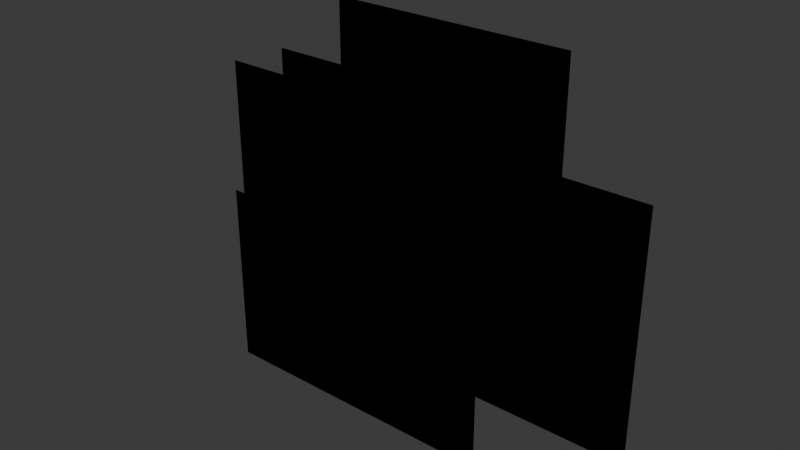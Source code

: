 # Source: shrub_medium_rounded_canopy.blend  (saved by Blender 5.1.30; exported with 4.5.12 LTS)
import bpy
from mathutils import Matrix  # noqa: F401  (used for matrix-valued properties, if any)

bpy.ops.wm.read_factory_settings(use_empty=True)
scene = bpy.context.scene
scene.name = 'Scene'

# ---- collections
col_collection = bpy.data.collections.new('Collection'); scene.collection.children.link(col_collection)

# ---- images (referenced by path relative to the original .blend; pixels are not part of the script)
import os
ASSET_DIR = os.environ.get("B2B_ASSET_DIR", "")  # directory of the original .blend (textures are referenced by path, not embedded)
HERE = os.path.dirname(os.path.abspath(__file__))  # packed textures are extracted next to this script under _unpacked/

def load_image(name, relpath, width, height, colorspace="sRGB"):
    """Load a texture the original file referenced (path relative to the .blend, or extracted next to this script)."""
    p = next((c for c in (os.path.join(HERE, relpath), os.path.join(ASSET_DIR, relpath)) if relpath and os.path.exists(c)), "")
    if p:
        img = bpy.data.images.load(p, check_existing=True)
        img.name = name
    else:  # same state as the original file: an image datablock whose file is absent (Cycles renders it pink)
        img = bpy.data.images.new(name, width, height)
        img.source = "FILE"
        img.filepath = "//" + (relpath or name)
    img.colorspace_settings.name = colorspace
    return img
img_shrub_leaf_lobes_billboard_flat_v3_png = load_image('shrub_leaf_lobes_billboard_flat_v3.png', 'shrub_leaf_lobes_billboard_flat_v3.png', 1024, 1024, 'sRGB')

# ---- materials (node trees are filled in below, after node groups)
mat_m_shrub_leaves_flat_alphaclip = bpy.data.materials.new('M_Shrub_Leaves_Flat_AlphaClip')
mat_m_shrub_leaves_flat_alphaclip.alpha_threshold = 0.42
mat_m_shrub_leaves_flat_alphaclip.diffuse_color = (0.35, 0.8, 0.2, 1.0)

# ---- material node trees
mat_m_shrub_leaves_flat_alphaclip.use_nodes = True; mat_m_shrub_leaves_flat_alphaclip.node_tree.nodes.clear()
_N = mat_m_shrub_leaves_flat_alphaclip.node_tree.nodes; _L = mat_m_shrub_leaves_flat_alphaclip.node_tree.links
n0 = _N.new('ShaderNodeOutputMaterial'); n0.name = '材质输出'; n0.location = (0, 0)
n1 = _N.new('ShaderNodeBsdfPrincipled'); n1.name = '原理化 BSDF'; n1.location = (0, 0)
n1.inputs[2].default_value = 0.9
n1.inputs[13].default_value = 0.18
n2 = _N.new('ShaderNodeTexImage'); n2.name = '图像纹理'; n2.location = (0, 0)
n2.image = img_shrub_leaf_lobes_billboard_flat_v3_png
n3 = _N.new('ShaderNodeMath'); n3.name = '运算'; n3.location = (0, 0)
n3.operation = 'GREATER_THAN'
n3.inputs[1].default_value = 0.42
_L.new(n2.outputs[0], n1.inputs[0])
_L.new(n2.outputs[1], n3.inputs[0])
_L.new(n3.outputs[0], n1.inputs[4])
_L.new(n1.outputs[0], n0.inputs[0])
n0.is_active_output = True

# ---- world
world_world = bpy.data.worlds.new('World'); scene.world = world_world
world_world.use_nodes = True; world_world.node_tree.nodes.clear()
_N = world_world.node_tree.nodes; _L = world_world.node_tree.links
n0 = _N.new('ShaderNodeOutputWorld'); n0.name = 'World Output'; n0.location = (200, 100)
n1 = _N.new('ShaderNodeBackground'); n1.name = 'Background'; n1.location = (-200, 100)
n1.inputs[0].default_value = (0.05088, 0.05088, 0.05088, 1.0)
_L.new(n1.outputs[0], n0.inputs[0])
n0.is_active_output = True
world_world.color = (0.05088, 0.05088, 0.05088)
world_world.sun_shadow_jitter_overblur = 0.0

# ---- meshes
me_shrub_rounded_foliage_5billboardlobesmesh = bpy.data.meshes.new('Shrub_Rounded_Foliage_5BillboardLobesMesh')
me_shrub_rounded_foliage_5billboardlobesmesh.from_pydata([(-0.74, 0.0, 0.39), (0.74, 0.0, 0.39), (0.74, 0.0, 1.77), (-0.74, 0.0, 1.77), (-0.74, 0.0, 0.39), (0.74, 0.0, 0.39), (0.74, 0.0, 1.77), (-0.74, 0.0, 1.77), (-1.2, 0.12, 0.42), (0.08, 0.12, 0.42), (0.08, 0.12, 1.58), (-1.2, 0.12, 1.58), (-1.2, 0.12, 0.42), (0.08, 0.12, 0.42), (0.08, 0.12, 1.58), (-1.2, 0.12, 1.58), (-0.09, -0.08, 0.43), (1.21, -0.08, 0.43), (1.21, -0.08, 1.61), (-0.09, -0.08, 1.61), (-0.09, -0.08, 0.43), (1.21, -0.08, 0.43), (1.21, -0.08, 1.61), (-0.09, -0.08, 1.61), (-0.56, 0.2, 0.96), (0.66, 0.2, 0.96), (0.66, 0.2, 2.0), (-0.56, 0.2, 2.0), (-0.56, 0.2, 0.96), (0.66, 0.2, 0.96), (0.66, 0.2, 2.0), (-0.56, 0.2, 2.0), (-0.78, -0.3, 0.25), (0.62, -0.3, 0.25), (0.62, -0.3, 1.15), (-0.78, -0.3, 1.15), (-0.78, -0.3, 0.25), (0.62, -0.3, 0.25), (0.62, -0.3, 1.15), (-0.78, -0.3, 1.15)], [], [(0, 1, 2, 3), (7, 6, 5, 4), (8, 9, 10, 11), (15, 14, 13, 12), (16, 17, 18, 19), (23, 22, 21, 20), (24, 25, 26, 27), (31, 30, 29, 28), (32, 33, 34, 35), (39, 38, 37, 36)])
me_shrub_rounded_foliage_5billboardlobesmesh.polygons.foreach_set('use_smooth', [True] * 10)
_uv = me_shrub_rounded_foliage_5billboardlobesmesh.uv_layers.new(name='UVMap')
_uv.uv.foreach_set('vector', [0.02, 0.52, 0.48, 0.52, 0.48, 0.98, 0.02, 0.98, 0.02, 0.98, 0.48, 0.98, 0.48, 0.52, 0.02, 0.52, 0.02, 0.02, 0.48, 0.02, 0.48, 0.48, 0.02, 0.48, 0.02, 0.48, 0.48, 0.48, 0.48, 0.02, 0.02, 0.02, 0.02, 0.52, 0.48, 0.52, 0.48, 0.98, 0.02, 0.98, 0.02, 0.98, 0.48, 0.98, 0.48, 0.52, 0.02, 0.52, 0.52, 0.52, 0.98, 0.52, 0.98, 0.98, 0.52, 0.98, 0.52, 0.98, 0.98, 0.98, 0.98, 0.52, 0.52, 0.52, 0.52, 0.02, 0.98, 0.02, 0.98, 0.48, 0.52, 0.48, 0.52, 0.48, 0.98, 0.48, 0.98, 0.02, 0.52, 0.02])
_uv.active_render = True
_uv = me_shrub_rounded_foliage_5billboardlobesmesh.uv_layers.new(name='UVMap.001')
_uv.uv.foreach_set('vector', [0.0, 1.08, 0.0, 1.08, 0.0, 1.08, 0.0, 1.08, 0.0, 1.08, 0.0, 1.08, 0.0, 1.08, 0.0, 1.08, -0.56, 1.0, -0.56, 1.0, -0.56, 1.0, -0.56, 1.0, -0.56, 1.0, -0.56, 1.0, -0.56, 1.0, -0.56, 1.0, 0.56, 1.02, 0.56, 1.02, 0.56, 1.02, 0.56, 1.02, 0.56, 1.02, 0.56, 1.02, 0.56, 1.02, 0.56, 1.02, 0.05, 1.48, 0.05, 1.48, 0.05, 1.48, 0.05, 1.48, 0.05, 1.48, 0.05, 1.48, 0.05, 1.48, 0.05, 1.48, -0.08, 0.7, -0.08, 0.7, -0.08, 0.7, -0.08, 0.7, -0.08, 0.7, -0.08, 0.7, -0.08, 0.7, -0.08, 0.7])
_ca = me_shrub_rounded_foliage_5billboardlobesmesh.color_attributes.new('foliage_data', 'FLOAT_COLOR', 'POINT')
_ca.data.foreach_set('color', [0.3, 0.5, 0.0, 0.5, 0.3, 0.5, 0.0, 0.5, 0.92, 0.5, 0.0, 0.5, 0.92, 0.5, 0.0, 0.5, 0.3, 0.5, 0.0, 0.5, 0.3, 0.5, 0.0, 0.5, 0.92, 0.5, 0.0, 0.5, 0.92, 0.5, 0.0, 0.5, 0.3, 0.5, 0.0, 0.62, 0.3, 0.5, 0.0, 0.62, 0.92, 0.5, 0.0, 0.62, 0.92, 0.5, 0.0, 0.62, 0.3, 0.5, 0.0, 0.62, 0.3, 0.5, 0.0, 0.62, 0.92, 0.5, 0.0, 0.62, 0.92, 0.5, 0.0, 0.62, 0.3, 0.5, 0.0, 0.42, 0.3, 0.5, 0.0, 0.42, 0.92, 0.5, 0.0, 0.42, 0.92, 0.5, 0.0, 0.42, 0.3, 0.5, 0.0, 0.42, 0.3, 0.5, 0.0, 0.42, 0.92, 0.5, 0.0, 0.42, 0.92, 0.5, 0.0, 0.42, 0.3, 0.5, 0.0, 0.7, 0.3, 0.5, 0.0, 0.7, 0.92, 0.5, 0.0, 0.7, 0.92, 0.5, 0.0, 0.7, 0.3, 0.5, 0.0, 0.7, 0.3, 0.5, 0.0, 0.7, 0.92, 0.5, 0.0, 0.7, 0.92, 0.5, 0.0, 0.7, 0.3, 0.5, 0.0, 0.2, 0.3, 0.5, 0.0, 0.2, 0.92, 0.5, 0.0, 0.2, 0.92, 0.5, 0.0, 0.2, 0.3, 0.5, 0.0, 0.2, 0.3, 0.5, 0.0, 0.2, 0.92, 0.5, 0.0, 0.2, 0.92, 0.5, 0.0, 0.2])
me_shrub_rounded_foliage_5billboardlobesmesh.materials.append(mat_m_shrub_leaves_flat_alphaclip)
me_shrub_rounded_foliage_5billboardlobesmesh.update()
me_shrub_rounded_foliage_5billboardlobesmesh.normals_split_custom_set([tuple(v) for v in zip(*[iter([-0.4689, -0.8359, -0.2854, 0.4689, -0.8359, -0.2854, 0.4661, -0.8309, 0.304, -0.4661, -0.8309, 0.304, -0.4661, -0.8309, 0.304, 0.4661, -0.8309, 0.304, 0.4689, -0.8359, -0.2854, -0.4689, -0.8359, -0.2854, -0.4689, -0.8359, -0.2854, 0.4689, -0.8359, -0.2854, 0.4661, -0.8309, 0.304, -0.4661, -0.8309, 0.304, -0.4661, -0.8309, 0.304, 0.4661, -0.8309, 0.304, 0.4689, -0.8359, -0.2854, -0.4689, -0.8359, -0.2854, -0.4689, -0.8359, -0.2854, 0.4689, -0.8359, -0.2854, 0.4661, -0.8309, 0.304, -0.4661, -0.8309, 0.304, -0.4661, -0.8309, 0.304, 0.4661, -0.8309, 0.304, 0.4689, -0.8359, -0.2854, -0.4689, -0.8359, -0.2854, -0.4689, -0.8359, -0.2854, 0.4689, -0.8359, -0.2854, 0.4661, -0.8309, 0.304, -0.4661, -0.8309, 0.304, -0.4661, -0.8309, 0.304, 0.4661, -0.8309, 0.304, 0.4689, -0.8359, -0.2854, -0.4689, -0.8359, -0.2854, -0.4689, -0.8359, -0.2854, 0.4689, -0.8359, -0.2854, 0.4661, -0.8309, 0.304, -0.4661, -0.8309, 0.304, -0.4661, -0.8309, 0.304, 0.4661, -0.8309, 0.304, 0.4689, -0.8359, -0.2854, -0.4689, -0.8359, -0.2854])] * 3)])

# ---- objects
ob_shrub_rounded_foliage_5billboardlobes = bpy.data.objects.new('Shrub_Rounded_Foliage_5BillboardLobes', me_shrub_rounded_foliage_5billboardlobesmesh)

# ---- transforms, parenting, visibility, modifiers, constraints
ob_shrub_rounded_foliage_5billboardlobes.location = (0.0, 0.0, 0.0)

# ---- collection membership
col_collection.objects.link(ob_shrub_rounded_foliage_5billboardlobes)

# ---- scene / render settings (as saved in the file)
scene.frame_start = 1; scene.frame_end = 250; scene.frame_set(1)
scene.render.engine = 'BLENDER_EEVEE_NEXT'
scene.render.bake_bias = 0.0
scene.render.bake_samples = 0
scene.cycles.sampling_pattern = 'TABULATED_SOBOL'
scene.eevee.use_volume_custom_range = False
bpy.context.view_layer.update()

# ---- added for rendering (the .blend has no active camera and no usable light): camera, sun
cam_auto = bpy.data.cameras.new('AutoCamera')
cam_auto.lens = 50.0
cam_auto.sensor_width = 36.0
cam_auto.clip_end = 1000.0
ob_auto_camera = bpy.data.objects.new('AutoCamera', cam_auto)
scene.collection.objects.link(ob_auto_camera)
ob_auto_camera.location = (2.79921, -3.40305, 3.36037)
ob_auto_camera.rotation_euler = (1.09748, -7.21219e-08, 0.694738)
scene.camera = ob_auto_camera
light_auto_sun = bpy.data.lights.new('AutoSun', 'SUN')
light_auto_sun.energy = 3.0
light_auto_sun.angle = 0.0523599
ob_auto_sun = bpy.data.objects.new('AutoSun', light_auto_sun)
scene.collection.objects.link(ob_auto_sun)
ob_auto_sun.rotation_euler = (0.872665, 0.174533, 0.523599)
bpy.context.view_layer.update()
